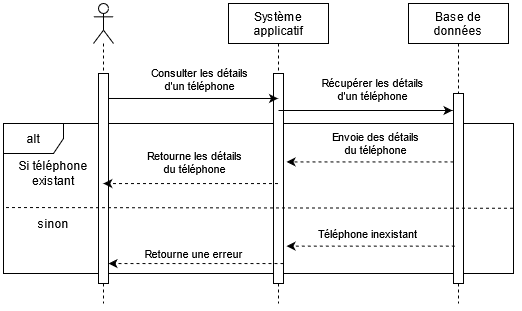

The diagram above was exported from draw.io. Its source (the exported page's mxGraphModel, read from the mxfile embedded in the PNG):
<mxGraphModel dx="538" dy="545" grid="1" gridSize="10" guides="1" tooltips="1" connect="1" arrows="1" fold="1" page="1" pageScale="1" pageWidth="827" pageHeight="1169" math="0" shadow="0">
  <root>
    <mxCell id="0" />
    <mxCell id="1" parent="0" />
    <mxCell id="v_LUV74dbV9K6zF2A1Rl-15" value="alt" style="shape=umlFrame;whiteSpace=wrap;html=1;" vertex="1" parent="1">
      <mxGeometry x="50" y="200" width="510" height="150" as="geometry" />
    </mxCell>
    <mxCell id="v_LUV74dbV9K6zF2A1Rl-1" value="Système &#10;applicatif" style="shape=umlLifeline;perimeter=lifelinePerimeter;container=1;collapsible=0;recursiveResize=0;rounded=0;shadow=0;strokeWidth=1;" vertex="1" parent="1">
      <mxGeometry x="275" y="80" width="100" height="300" as="geometry" />
    </mxCell>
    <mxCell id="v_LUV74dbV9K6zF2A1Rl-2" value="" style="points=[];perimeter=orthogonalPerimeter;rounded=0;shadow=0;strokeWidth=1;" vertex="1" parent="v_LUV74dbV9K6zF2A1Rl-1">
      <mxGeometry x="45" y="70" width="10" height="210" as="geometry" />
    </mxCell>
    <mxCell id="v_LUV74dbV9K6zF2A1Rl-3" value="Base de &#10;données" style="shape=umlLifeline;perimeter=lifelinePerimeter;container=1;collapsible=0;recursiveResize=0;rounded=0;shadow=0;strokeWidth=1;" vertex="1" parent="1">
      <mxGeometry x="455" y="80" width="100" height="300" as="geometry" />
    </mxCell>
    <mxCell id="v_LUV74dbV9K6zF2A1Rl-4" value="" style="points=[];perimeter=orthogonalPerimeter;rounded=0;shadow=0;strokeWidth=1;" vertex="1" parent="v_LUV74dbV9K6zF2A1Rl-3">
      <mxGeometry x="45" y="90" width="10" height="190" as="geometry" />
    </mxCell>
    <mxCell id="v_LUV74dbV9K6zF2A1Rl-5" value="" style="shape=umlLifeline;participant=umlActor;perimeter=lifelinePerimeter;whiteSpace=wrap;html=1;container=1;collapsible=0;recursiveResize=0;verticalAlign=top;spacingTop=36;outlineConnect=0;" vertex="1" parent="1">
      <mxGeometry x="140" y="80" width="20" height="300" as="geometry" />
    </mxCell>
    <mxCell id="v_LUV74dbV9K6zF2A1Rl-6" value="" style="points=[];perimeter=orthogonalPerimeter;rounded=0;shadow=0;strokeWidth=1;" vertex="1" parent="v_LUV74dbV9K6zF2A1Rl-5">
      <mxGeometry x="5" y="70" width="10" height="210" as="geometry" />
    </mxCell>
    <mxCell id="v_LUV74dbV9K6zF2A1Rl-7" value="" style="endArrow=classic;html=1;exitX=1.01;exitY=0.119;exitDx=0;exitDy=0;exitPerimeter=0;" edge="1" parent="1" source="v_LUV74dbV9K6zF2A1Rl-6" target="v_LUV74dbV9K6zF2A1Rl-1">
      <mxGeometry width="50" height="50" relative="1" as="geometry">
        <mxPoint x="280" y="300" as="sourcePoint" />
        <mxPoint x="330" y="250" as="targetPoint" />
      </mxGeometry>
    </mxCell>
    <mxCell id="v_LUV74dbV9K6zF2A1Rl-8" value="&lt;div&gt;Consulter les détails&lt;br&gt;&lt;/div&gt;&lt;div&gt;d'un téléphone&lt;br&gt;&lt;/div&gt;" style="edgeLabel;html=1;align=center;verticalAlign=middle;resizable=0;points=[];" vertex="1" connectable="0" parent="v_LUV74dbV9K6zF2A1Rl-7">
      <mxGeometry x="0.0748" y="-1" relative="1" as="geometry">
        <mxPoint y="-20.57" as="offset" />
      </mxGeometry>
    </mxCell>
    <mxCell id="v_LUV74dbV9K6zF2A1Rl-9" value="" style="endArrow=classic;html=1;" edge="1" parent="1">
      <mxGeometry width="50" height="50" relative="1" as="geometry">
        <mxPoint x="325" y="187" as="sourcePoint" />
        <mxPoint x="499" y="186.9999999999999" as="targetPoint" />
      </mxGeometry>
    </mxCell>
    <mxCell id="v_LUV74dbV9K6zF2A1Rl-10" value="&lt;div&gt;Récupérer les détails&lt;/div&gt;&lt;div&gt;d'un téléphone&lt;br&gt;&lt;/div&gt;" style="edgeLabel;html=1;align=center;verticalAlign=middle;resizable=0;points=[];" vertex="1" connectable="0" parent="v_LUV74dbV9K6zF2A1Rl-9">
      <mxGeometry x="0.1135" relative="1" as="geometry">
        <mxPoint x="-2.74" y="-21.159999999999997" as="offset" />
      </mxGeometry>
    </mxCell>
    <mxCell id="v_LUV74dbV9K6zF2A1Rl-11" value="" style="endArrow=classic;html=1;dashed=1;entryX=1.303;entryY=0.421;entryDx=0;entryDy=0;entryPerimeter=0;" edge="1" parent="1" source="v_LUV74dbV9K6zF2A1Rl-4" target="v_LUV74dbV9K6zF2A1Rl-2">
      <mxGeometry width="50" height="50" relative="1" as="geometry">
        <mxPoint x="420" y="320" as="sourcePoint" />
        <mxPoint x="330" y="230" as="targetPoint" />
      </mxGeometry>
    </mxCell>
    <mxCell id="v_LUV74dbV9K6zF2A1Rl-12" value="&lt;div&gt;Envoie des détails&lt;/div&gt;&lt;div&gt;du téléphone&lt;br&gt;&lt;/div&gt;" style="edgeLabel;html=1;align=center;verticalAlign=middle;resizable=0;points=[];" vertex="1" connectable="0" parent="v_LUV74dbV9K6zF2A1Rl-11">
      <mxGeometry x="-0.131" y="-1" relative="1" as="geometry">
        <mxPoint x="-6.21" y="-17.4" as="offset" />
      </mxGeometry>
    </mxCell>
    <mxCell id="v_LUV74dbV9K6zF2A1Rl-13" value="" style="endArrow=classic;html=1;dashed=1;entryX=0.481;entryY=0.524;entryDx=0;entryDy=0;entryPerimeter=0;" edge="1" parent="1" source="v_LUV74dbV9K6zF2A1Rl-1" target="v_LUV74dbV9K6zF2A1Rl-6">
      <mxGeometry width="50" height="50" relative="1" as="geometry">
        <mxPoint x="318.9999999999999" y="256.9999999999999" as="sourcePoint" />
        <mxPoint x="330" y="300" as="targetPoint" />
      </mxGeometry>
    </mxCell>
    <mxCell id="v_LUV74dbV9K6zF2A1Rl-14" value="&lt;div&gt;Retourne les détails&lt;/div&gt;&lt;div&gt;du téléphone&lt;br&gt;&lt;/div&gt;" style="edgeLabel;html=1;align=center;verticalAlign=middle;resizable=0;points=[];" vertex="1" connectable="0" parent="v_LUV74dbV9K6zF2A1Rl-13">
      <mxGeometry x="-0.2722" y="2" relative="1" as="geometry">
        <mxPoint x="-20.39" y="-23.17" as="offset" />
      </mxGeometry>
    </mxCell>
    <mxCell id="v_LUV74dbV9K6zF2A1Rl-16" value="&lt;div&gt;Si téléphone&lt;/div&gt;&lt;div&gt;existant&lt;br&gt;&lt;/div&gt;" style="text;html=1;strokeColor=none;fillColor=none;align=center;verticalAlign=middle;whiteSpace=wrap;rounded=0;" vertex="1" parent="1">
      <mxGeometry x="60" y="240" width="80" height="20" as="geometry" />
    </mxCell>
    <mxCell id="v_LUV74dbV9K6zF2A1Rl-17" value="" style="endArrow=none;dashed=1;html=1;exitX=0.999;exitY=0.565;exitDx=0;exitDy=0;exitPerimeter=0;entryX=0.001;entryY=0.56;entryDx=0;entryDy=0;entryPerimeter=0;" edge="1" parent="1" source="v_LUV74dbV9K6zF2A1Rl-15" target="v_LUV74dbV9K6zF2A1Rl-15">
      <mxGeometry width="50" height="50" relative="1" as="geometry">
        <mxPoint x="522.7586206896551" y="460" as="sourcePoint" />
        <mxPoint x="290" y="300" as="targetPoint" />
      </mxGeometry>
    </mxCell>
    <mxCell id="v_LUV74dbV9K6zF2A1Rl-18" value="sinon" style="text;html=1;strokeColor=none;fillColor=none;align=center;verticalAlign=middle;whiteSpace=wrap;rounded=0;" vertex="1" parent="1">
      <mxGeometry x="60" y="290" width="80" height="20" as="geometry" />
    </mxCell>
    <mxCell id="v_LUV74dbV9K6zF2A1Rl-19" value="" style="endArrow=classic;html=1;entryX=1.303;entryY=0.822;entryDx=0;entryDy=0;entryPerimeter=0;exitX=0.131;exitY=0.803;exitDx=0;exitDy=0;exitPerimeter=0;dashed=1;" edge="1" parent="1" source="v_LUV74dbV9K6zF2A1Rl-4" target="v_LUV74dbV9K6zF2A1Rl-2">
      <mxGeometry width="50" height="50" relative="1" as="geometry">
        <mxPoint x="420" y="430" as="sourcePoint" />
        <mxPoint x="470" y="380" as="targetPoint" />
      </mxGeometry>
    </mxCell>
    <mxCell id="v_LUV74dbV9K6zF2A1Rl-20" value="Téléphone inexistant" style="edgeLabel;html=1;align=center;verticalAlign=middle;resizable=0;points=[];" vertex="1" connectable="0" parent="v_LUV74dbV9K6zF2A1Rl-19">
      <mxGeometry x="0.2377" relative="1" as="geometry">
        <mxPoint x="16.83" y="-12.6" as="offset" />
      </mxGeometry>
    </mxCell>
    <mxCell id="v_LUV74dbV9K6zF2A1Rl-21" value="" style="endArrow=classic;html=1;dashed=1;exitX=1;exitY=0.905;exitDx=0;exitDy=0;exitPerimeter=0;" edge="1" parent="1" source="v_LUV74dbV9K6zF2A1Rl-2" target="v_LUV74dbV9K6zF2A1Rl-6">
      <mxGeometry width="50" height="50" relative="1" as="geometry">
        <mxPoint x="230" y="440" as="sourcePoint" />
        <mxPoint x="280" y="390" as="targetPoint" />
      </mxGeometry>
    </mxCell>
    <mxCell id="v_LUV74dbV9K6zF2A1Rl-22" value="Retourne une erreur" style="edgeLabel;html=1;align=center;verticalAlign=middle;resizable=0;points=[];" vertex="1" connectable="0" parent="v_LUV74dbV9K6zF2A1Rl-21">
      <mxGeometry x="-0.2938" relative="1" as="geometry">
        <mxPoint x="-27.93" y="-10.05" as="offset" />
      </mxGeometry>
    </mxCell>
  </root>
</mxGraphModel>